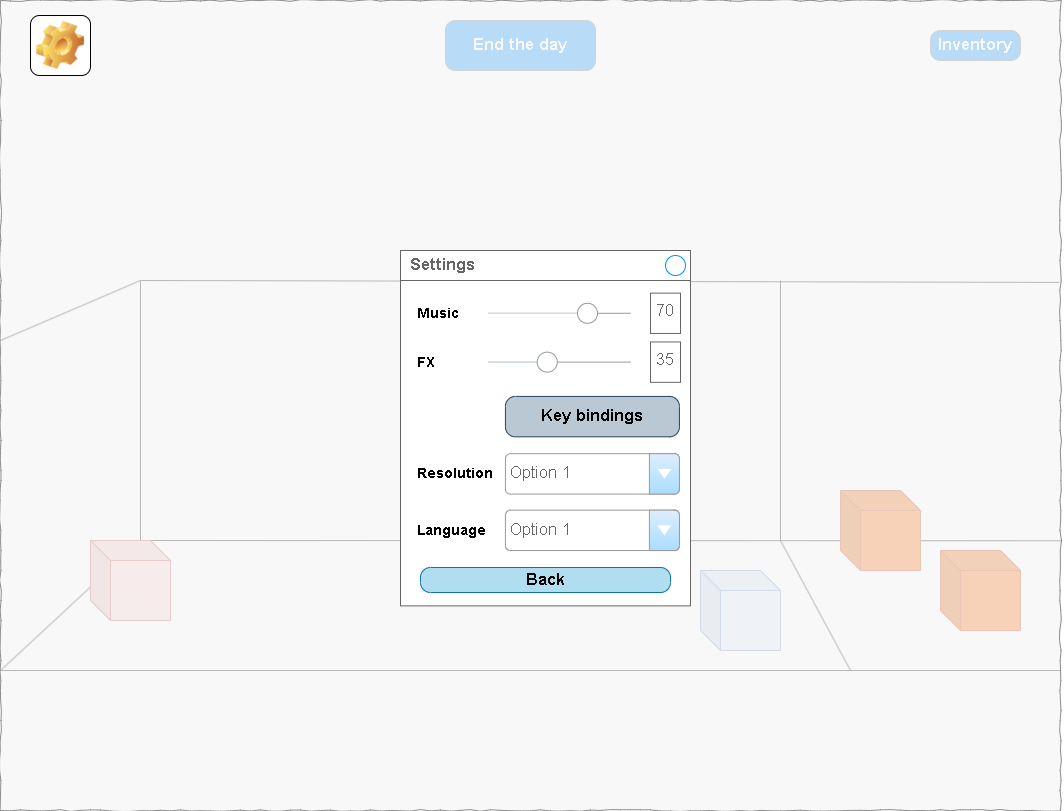

The diagram above was exported from draw.io. Its source (the exported page's mxGraphModel, read from the mxfile embedded in the PNG):
<mxGraphModel dx="2440" dy="929" grid="1" gridSize="10" guides="1" tooltips="1" connect="1" arrows="1" fold="1" page="1" pageScale="1" pageWidth="827" pageHeight="1169" math="0" shadow="0">
  <root>
    <mxCell id="0" />
    <mxCell id="1" parent="0" />
    <mxCell id="MvYqBOjVcbLFHdokLBEU-2" value="" style="endArrow=none;html=1;rounded=0;entryX=0.132;entryY=0.667;entryDx=0;entryDy=0;entryPerimeter=0;" edge="1" parent="1" target="MvYqBOjVcbLFHdokLBEU-1">
      <mxGeometry width="50" height="50" relative="1" as="geometry">
        <mxPoint x="20" y="690" as="sourcePoint" />
        <mxPoint x="70" y="570" as="targetPoint" />
      </mxGeometry>
    </mxCell>
    <mxCell id="MvYqBOjVcbLFHdokLBEU-3" value="" style="endArrow=none;html=1;rounded=0;entryX=1.001;entryY=0.667;entryDx=0;entryDy=0;entryPerimeter=0;" edge="1" parent="1" target="MvYqBOjVcbLFHdokLBEU-1">
      <mxGeometry width="50" height="50" relative="1" as="geometry">
        <mxPoint x="160" y="560" as="sourcePoint" />
        <mxPoint x="570" y="400" as="targetPoint" />
      </mxGeometry>
    </mxCell>
    <mxCell id="MvYqBOjVcbLFHdokLBEU-4" value="" style="endArrow=none;html=1;rounded=0;entryX=1.001;entryY=0.667;entryDx=0;entryDy=0;entryPerimeter=0;" edge="1" parent="1">
      <mxGeometry width="50" height="50" relative="1" as="geometry">
        <mxPoint x="20" y="690" as="sourcePoint" />
        <mxPoint x="1080" y="690" as="targetPoint" />
      </mxGeometry>
    </mxCell>
    <mxCell id="MvYqBOjVcbLFHdokLBEU-5" value="" style="endArrow=none;html=1;rounded=0;entryX=0.132;entryY=0.667;entryDx=0;entryDy=0;entryPerimeter=0;" edge="1" parent="1">
      <mxGeometry width="50" height="50" relative="1" as="geometry">
        <mxPoint x="20" y="360" as="sourcePoint" />
        <mxPoint x="160" y="300" as="targetPoint" />
      </mxGeometry>
    </mxCell>
    <mxCell id="MvYqBOjVcbLFHdokLBEU-6" value="" style="endArrow=none;html=1;rounded=0;" edge="1" parent="1">
      <mxGeometry width="50" height="50" relative="1" as="geometry">
        <mxPoint x="160" y="560" as="sourcePoint" />
        <mxPoint x="160" y="300" as="targetPoint" />
      </mxGeometry>
    </mxCell>
    <mxCell id="MvYqBOjVcbLFHdokLBEU-7" value="" style="endArrow=none;html=1;rounded=0;entryX=0.999;entryY=0.348;entryDx=0;entryDy=0;entryPerimeter=0;" edge="1" parent="1" target="MvYqBOjVcbLFHdokLBEU-1">
      <mxGeometry width="50" height="50" relative="1" as="geometry">
        <mxPoint x="160" y="300" as="sourcePoint" />
        <mxPoint x="570" y="400" as="targetPoint" />
      </mxGeometry>
    </mxCell>
    <mxCell id="MvYqBOjVcbLFHdokLBEU-8" value="" style="shape=cube;whiteSpace=wrap;html=1;boundedLbl=1;backgroundOutline=1;darkOpacity=0.05;darkOpacity2=0.1;fillColor=#f8cecc;strokeColor=#b85450;" vertex="1" parent="1">
      <mxGeometry x="110" y="560" width="80" height="80" as="geometry" />
    </mxCell>
    <mxCell id="MvYqBOjVcbLFHdokLBEU-9" value="" style="shape=cube;whiteSpace=wrap;html=1;boundedLbl=1;backgroundOutline=1;darkOpacity=0.05;darkOpacity2=0.1;fillColor=#dae8fc;strokeColor=#6c8ebf;" vertex="1" parent="1">
      <mxGeometry x="720" y="590" width="80" height="80" as="geometry" />
    </mxCell>
    <mxCell id="MvYqBOjVcbLFHdokLBEU-10" value="" style="shape=cube;whiteSpace=wrap;html=1;boundedLbl=1;backgroundOutline=1;darkOpacity=0.05;darkOpacity2=0.1;fillColor=#d5e8d4;strokeColor=#82b366;" vertex="1" parent="1">
      <mxGeometry x="500" y="500" width="80" height="80" as="geometry" />
    </mxCell>
    <mxCell id="MvYqBOjVcbLFHdokLBEU-11" value="" style="endArrow=none;html=1;rounded=0;" edge="1" parent="1">
      <mxGeometry width="50" height="50" relative="1" as="geometry">
        <mxPoint x="800" y="560" as="sourcePoint" />
        <mxPoint x="800" y="300" as="targetPoint" />
      </mxGeometry>
    </mxCell>
    <mxCell id="MvYqBOjVcbLFHdokLBEU-12" value="" style="endArrow=none;html=1;rounded=0;" edge="1" parent="1">
      <mxGeometry width="50" height="50" relative="1" as="geometry">
        <mxPoint x="870" y="690" as="sourcePoint" />
        <mxPoint x="800" y="560" as="targetPoint" />
      </mxGeometry>
    </mxCell>
    <mxCell id="MvYqBOjVcbLFHdokLBEU-13" value="" style="shape=cube;whiteSpace=wrap;html=1;boundedLbl=1;backgroundOutline=1;darkOpacity=0.05;darkOpacity2=0.1;fillColor=#fa6800;strokeColor=#C73500;fontColor=#000000;" vertex="1" parent="1">
      <mxGeometry x="860" y="510" width="80" height="80" as="geometry" />
    </mxCell>
    <mxCell id="MvYqBOjVcbLFHdokLBEU-14" value="" style="shape=cube;whiteSpace=wrap;html=1;boundedLbl=1;backgroundOutline=1;darkOpacity=0.05;darkOpacity2=0.1;fillColor=#fa6800;strokeColor=#C73500;fontColor=#000000;" vertex="1" parent="1">
      <mxGeometry x="960" y="570" width="80" height="80" as="geometry" />
    </mxCell>
    <mxCell id="MvYqBOjVcbLFHdokLBEU-15" value="End the day" style="strokeWidth=1;shadow=0;dashed=0;align=center;html=1;shape=mxgraph.mockup.buttons.button;strokeColor=#666666;fontColor=#ffffff;mainText=;buttonStyle=round;fontSize=17;fontStyle=1;fillColor=#008cff;whiteSpace=wrap;" vertex="1" parent="1">
      <mxGeometry x="465" y="40" width="150" height="50" as="geometry" />
    </mxCell>
    <mxCell id="MvYqBOjVcbLFHdokLBEU-17" value="Inventory" style="strokeWidth=1;shadow=0;dashed=0;align=center;html=1;shape=mxgraph.mockup.buttons.button;strokeColor=#666666;fontColor=#ffffff;mainText=;buttonStyle=round;fontSize=17;fontStyle=1;fillColor=#008cff;whiteSpace=wrap;" vertex="1" parent="1">
      <mxGeometry x="950" y="50" width="90" height="30" as="geometry" />
    </mxCell>
    <mxCell id="MvYqBOjVcbLFHdokLBEU-1" value="" style="whiteSpace=wrap;html=1;rounded=0;shadow=0;labelBackgroundColor=none;strokeColor=#666666;strokeWidth=1;fillColor=#f5f5f5;fontFamily=Verdana;fontSize=12;fontColor=#333333;align=center;comic=1;opacity=75;" vertex="1" parent="1">
      <mxGeometry x="20" y="20" width="1060" height="810" as="geometry" />
    </mxCell>
    <object label="" Settings="" id="MvYqBOjVcbLFHdokLBEU-16">
      <mxCell style="icon;html=1;image=img/clipart/Gear_128x128.png;fontSize=13;" vertex="1" parent="1">
        <mxGeometry x="50" y="35" width="60" height="60" as="geometry" />
      </mxCell>
    </object>
    <mxCell id="MvYqBOjVcbLFHdokLBEU-18" value="" style="strokeWidth=1;shadow=0;dashed=0;align=center;html=1;shape=mxgraph.mockup.containers.rrect;rSize=0;strokeColor=#666666;fontColor=#666666;fontSize=17;verticalAlign=top;whiteSpace=wrap;fillColor=#ffffff;spacingTop=32;" vertex="1" parent="1">
      <mxGeometry x="420" y="270" width="290" height="355.3876923076923" as="geometry" />
    </mxCell>
    <mxCell id="MvYqBOjVcbLFHdokLBEU-19" value="Settings" style="strokeWidth=1;shadow=0;dashed=0;align=center;html=1;shape=mxgraph.mockup.containers.rrect;rSize=0;fontSize=17;fontColor=#666666;strokeColor=#666666;align=left;spacingLeft=8;fillColor=#ffffff;resizeWidth=1;whiteSpace=wrap;fontStyle=1" vertex="1" parent="MvYqBOjVcbLFHdokLBEU-18">
      <mxGeometry width="290" height="30" relative="1" as="geometry" />
    </mxCell>
    <mxCell id="MvYqBOjVcbLFHdokLBEU-20" value="" style="shape=ellipse;strokeColor=#008cff;resizable=0;fillColor=none;html=1;" vertex="1" parent="MvYqBOjVcbLFHdokLBEU-19">
      <mxGeometry x="1" y="0.5" width="20" height="20" relative="1" as="geometry">
        <mxPoint x="-25" y="-10" as="offset" />
      </mxGeometry>
    </mxCell>
    <mxCell id="MvYqBOjVcbLFHdokLBEU-27" value="" style="verticalLabelPosition=bottom;shadow=0;dashed=0;align=center;html=1;verticalAlign=top;strokeWidth=1;shape=mxgraph.mockup.forms.horSlider;strokeColor=#999999;sliderStyle=basic;sliderPos=71.244;handleStyle=circle;fillColor2=#ddeeff;" vertex="1" parent="MvYqBOjVcbLFHdokLBEU-18">
      <mxGeometry x="87.92" y="29.97435897435897" width="142.08" height="65.625" as="geometry" />
    </mxCell>
    <mxCell id="MvYqBOjVcbLFHdokLBEU-28" value="" style="verticalLabelPosition=bottom;shadow=0;dashed=0;align=center;html=1;verticalAlign=top;strokeWidth=1;shape=mxgraph.mockup.forms.horSlider;strokeColor=#999999;sliderStyle=basic;sliderPos=40.744;handleStyle=circle;fillColor2=#ddeeff;" vertex="1" parent="MvYqBOjVcbLFHdokLBEU-18">
      <mxGeometry x="87.92" y="78.82051282051282" width="142.08" height="65.625" as="geometry" />
    </mxCell>
    <mxCell id="MvYqBOjVcbLFHdokLBEU-29" value="Option 1" style="strokeWidth=1;shadow=0;dashed=0;align=center;html=1;shape=mxgraph.mockup.forms.comboBox;strokeColor=#999999;fillColor=#ddeeff;align=left;fillColor2=#aaddff;mainText=;fontColor=#666666;fontSize=17;spacingLeft=3;" vertex="1" parent="MvYqBOjVcbLFHdokLBEU-18">
      <mxGeometry x="104.91999999999999" y="203.19230769230768" width="174" height="40.38461538461539" as="geometry" />
    </mxCell>
    <mxCell id="MvYqBOjVcbLFHdokLBEU-31" value="Key bindings" style="strokeWidth=1;shadow=0;dashed=0;align=center;html=1;shape=mxgraph.mockup.buttons.button;mainText=;buttonStyle=round;fontSize=17;fontStyle=1;whiteSpace=wrap;fillColor=#bac8d3;strokeColor=#23445d;" vertex="1" parent="MvYqBOjVcbLFHdokLBEU-18">
      <mxGeometry x="104.91999999999999" y="145.92307692307693" width="174" height="40.38461538461539" as="geometry" />
    </mxCell>
    <mxCell id="MvYqBOjVcbLFHdokLBEU-32" value="Music" style="text;align=left;fontStyle=1;verticalAlign=middle;spacingLeft=3;spacingRight=3;strokeColor=none;rotatable=0;points=[[0,0.5],[1,0.5]];portConstraint=eastwest;html=1;fontSize=14;" vertex="1" parent="MvYqBOjVcbLFHdokLBEU-18">
      <mxGeometry x="11.6" y="45.29358974358975" width="81.19999999999999" height="35" as="geometry" />
    </mxCell>
    <mxCell id="MvYqBOjVcbLFHdokLBEU-33" value="FX" style="text;align=left;fontStyle=1;verticalAlign=middle;spacingLeft=3;spacingRight=3;strokeColor=none;rotatable=0;points=[[0,0.5],[1,0.5]];portConstraint=eastwest;html=1;fontSize=14;" vertex="1" parent="MvYqBOjVcbLFHdokLBEU-18">
      <mxGeometry x="11.6" y="94.13974358974357" width="81.19999999999999" height="35" as="geometry" />
    </mxCell>
    <mxCell id="MvYqBOjVcbLFHdokLBEU-34" value="Resolution" style="text;align=left;fontStyle=1;verticalAlign=middle;spacingLeft=3;spacingRight=3;strokeColor=none;rotatable=0;points=[[0,0.5],[1,0.5]];portConstraint=eastwest;html=1;fontSize=14;" vertex="1" parent="MvYqBOjVcbLFHdokLBEU-18">
      <mxGeometry x="11.6" y="205.88461538461536" width="81.19999999999999" height="35" as="geometry" />
    </mxCell>
    <mxCell id="MvYqBOjVcbLFHdokLBEU-35" value="70" style="strokeWidth=1;shadow=0;dashed=0;align=center;html=1;shape=mxgraph.mockup.text.textBox;fontColor=#666666;align=left;fontSize=17;spacingLeft=4;spacingTop=-3;whiteSpace=wrap;strokeColor=#666666;mainText=" vertex="1" parent="MvYqBOjVcbLFHdokLBEU-18">
      <mxGeometry x="250" y="42.60128205128204" width="30" height="40.38461538461539" as="geometry" />
    </mxCell>
    <mxCell id="MvYqBOjVcbLFHdokLBEU-36" value="35" style="strokeWidth=1;shadow=0;dashed=0;align=center;html=1;shape=mxgraph.mockup.text.textBox;fontColor=#666666;align=left;fontSize=17;spacingLeft=4;spacingTop=-3;whiteSpace=wrap;strokeColor=#666666;mainText=" vertex="1" parent="MvYqBOjVcbLFHdokLBEU-18">
      <mxGeometry x="250" y="91.44743589743588" width="30" height="40.38461538461539" as="geometry" />
    </mxCell>
    <mxCell id="MvYqBOjVcbLFHdokLBEU-37" value="Option 1" style="strokeWidth=1;shadow=0;dashed=0;align=center;html=1;shape=mxgraph.mockup.forms.comboBox;strokeColor=#999999;fillColor=#ddeeff;align=left;fillColor2=#aaddff;mainText=;fontColor=#666666;fontSize=17;spacingLeft=3;" vertex="1" parent="MvYqBOjVcbLFHdokLBEU-18">
      <mxGeometry x="104.91999999999996" y="259.66397435897426" width="174" height="40.38461538461539" as="geometry" />
    </mxCell>
    <mxCell id="MvYqBOjVcbLFHdokLBEU-38" value="Language" style="text;align=left;fontStyle=1;verticalAlign=middle;spacingLeft=3;spacingRight=3;strokeColor=none;rotatable=0;points=[[0,0.5],[1,0.5]];portConstraint=eastwest;html=1;fontSize=14;" vertex="1" parent="MvYqBOjVcbLFHdokLBEU-18">
      <mxGeometry x="11.600000000000023" y="262.35628205128205" width="81.19999999999999" height="35" as="geometry" />
    </mxCell>
    <mxCell id="MvYqBOjVcbLFHdokLBEU-39" value="Back" style="strokeWidth=1;shadow=0;dashed=0;align=center;html=1;shape=mxgraph.mockup.buttons.button;mainText=;buttonStyle=round;fontSize=17;fontStyle=1;whiteSpace=wrap;fillColor=#b1ddf0;strokeColor=#10739e;" vertex="1" parent="MvYqBOjVcbLFHdokLBEU-18">
      <mxGeometry x="20" y="317" width="250" height="25" as="geometry" />
    </mxCell>
  </root>
</mxGraphModel>